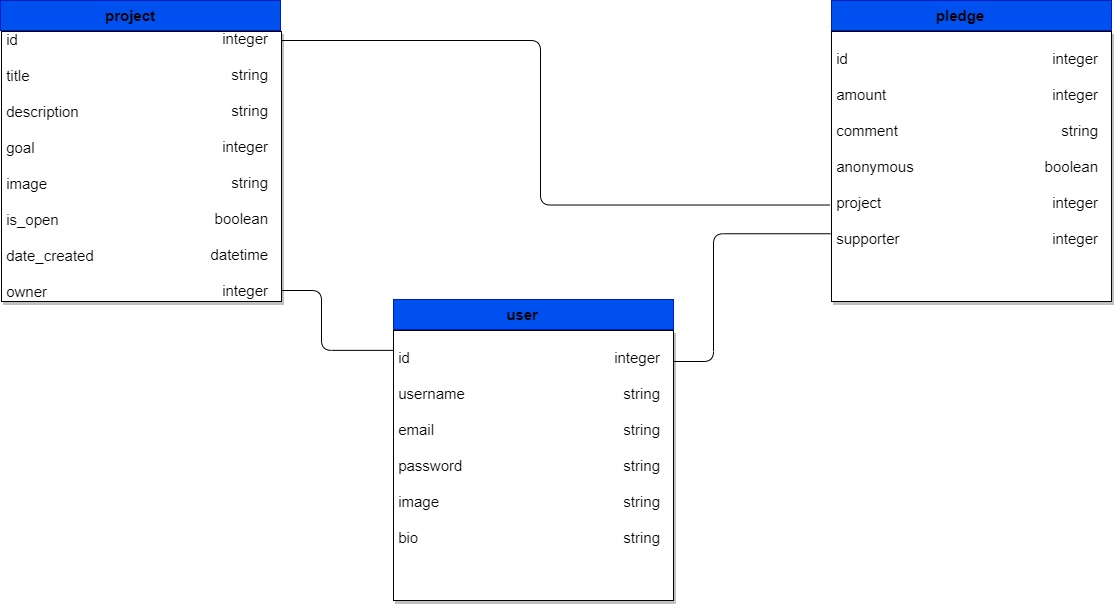

The diagram above was exported from draw.io. Its source (the exported page's mxGraphModel, read from the mxfile embedded in the PNG):
<mxGraphModel dx="1692" dy="1728" grid="1" gridSize="10" guides="1" tooltips="1" connect="1" arrows="1" fold="1" page="1" pageScale="1" pageWidth="850" pageHeight="1100" math="0" shadow="0">
  <root>
    <mxCell id="0" />
    <mxCell id="1" parent="0" />
    <mxCell id="14" value="" style="whiteSpace=wrap;html=1;fontFamily=Helvetica;fontSize=15;fontColor=default;shadow=1;movable=0;resizable=0;rotatable=0;deletable=0;editable=0;connectable=0;" vertex="1" parent="1">
      <mxGeometry x="1" y="151" width="280" height="270" as="geometry" />
    </mxCell>
    <mxCell id="9" value="" style="whiteSpace=wrap;html=1;fontFamily=Helvetica;fontSize=11;fontColor=#ffffff;fillColor=#0050ef;strokeColor=#001DBC;movable=0;resizable=0;rotatable=0;deletable=0;editable=0;connectable=0;" vertex="1" parent="1">
      <mxGeometry y="120" width="280" height="30" as="geometry" />
    </mxCell>
    <mxCell id="10" value="project" style="text;strokeColor=none;align=center;fillColor=none;html=1;verticalAlign=middle;whiteSpace=wrap;rounded=0;fontFamily=Helvetica;fontSize=15;fontColor=default;fontStyle=1;movable=0;resizable=0;rotatable=0;deletable=0;editable=0;connectable=0;" vertex="1" parent="1">
      <mxGeometry x="100" y="120" width="60" height="30" as="geometry" />
    </mxCell>
    <mxCell id="11" value="&lt;span style=&quot;background-color: initial;&quot;&gt;&amp;nbsp;id&lt;br&gt;&lt;/span&gt;&lt;br&gt;&lt;span style=&quot;background-color: initial;&quot;&gt;&amp;nbsp;title&lt;br&gt;&lt;/span&gt;&lt;br&gt;&lt;span style=&quot;background-color: initial;&quot;&gt;&amp;nbsp;description&lt;br&gt;&lt;/span&gt;&lt;br&gt;&lt;span style=&quot;background-color: initial;&quot;&gt;&amp;nbsp;goal&lt;br&gt;&lt;/span&gt;&lt;br&gt;&lt;span style=&quot;background-color: initial;&quot;&gt;&amp;nbsp;image&lt;br&gt;&lt;/span&gt;&lt;br&gt;&lt;span style=&quot;background-color: initial;&quot;&gt;&amp;nbsp;is_open&lt;br&gt;&lt;/span&gt;&lt;br&gt;&lt;span style=&quot;background-color: initial;&quot;&gt;&amp;nbsp;date_created&lt;br&gt;&lt;/span&gt;&lt;br&gt;&lt;span style=&quot;background-color: initial;&quot;&gt;&amp;nbsp;owner&lt;/span&gt;" style="text;strokeColor=none;align=left;fillColor=none;html=1;verticalAlign=middle;whiteSpace=wrap;rounded=0;fontFamily=Helvetica;fontSize=15;fontColor=default;movable=0;resizable=0;rotatable=0;deletable=0;editable=0;connectable=0;" vertex="1" parent="1">
      <mxGeometry y="150" width="100" height="270" as="geometry" />
    </mxCell>
    <mxCell id="13" value="&lt;span style=&quot;background-color: initial;&quot;&gt;integer&lt;br&gt;&lt;/span&gt;&lt;br&gt;&lt;span style=&quot;background-color: initial;&quot;&gt;string&lt;br&gt;&lt;/span&gt;&lt;br&gt;&lt;span style=&quot;background-color: initial;&quot;&gt;string&lt;br&gt;&lt;/span&gt;&lt;br&gt;&lt;span style=&quot;background-color: initial;&quot;&gt;integer&lt;br&gt;&lt;/span&gt;&lt;span style=&quot;background-color: initial;&quot;&gt;&lt;br&gt;string&lt;br&gt;&lt;/span&gt;&lt;br&gt;&lt;span style=&quot;background-color: initial;&quot;&gt;boolean&lt;br&gt;&lt;/span&gt;&lt;br&gt;&lt;span style=&quot;background-color: initial;&quot;&gt;datetime&lt;br&gt;&lt;br&gt;integer&lt;br&gt;&lt;/span&gt;" style="text;strokeColor=none;align=right;fillColor=none;html=1;verticalAlign=middle;whiteSpace=wrap;rounded=0;fontFamily=Helvetica;fontSize=15;fontColor=default;movable=0;resizable=0;rotatable=0;deletable=0;editable=0;connectable=0;" vertex="1" parent="1">
      <mxGeometry x="180" y="150" width="90" height="268" as="geometry" />
    </mxCell>
    <mxCell id="15" value="" style="whiteSpace=wrap;html=1;fontFamily=Helvetica;fontSize=15;fontColor=default;shadow=1;movable=0;resizable=0;rotatable=0;deletable=0;editable=0;connectable=0;" vertex="1" parent="1">
      <mxGeometry x="393" y="450" width="280" height="270" as="geometry" />
    </mxCell>
    <mxCell id="16" value="" style="whiteSpace=wrap;html=1;fontFamily=Helvetica;fontSize=11;fontColor=#ffffff;fillColor=#0050ef;strokeColor=#001DBC;movable=0;resizable=0;rotatable=0;deletable=0;editable=0;connectable=0;" vertex="1" parent="1">
      <mxGeometry x="393" y="419" width="280" height="30" as="geometry" />
    </mxCell>
    <mxCell id="17" value="user" style="text;strokeColor=none;align=center;fillColor=none;html=1;verticalAlign=middle;whiteSpace=wrap;rounded=0;fontFamily=Helvetica;fontSize=15;fontColor=default;fontStyle=1;movable=0;resizable=0;rotatable=0;deletable=0;editable=0;connectable=0;" vertex="1" parent="1">
      <mxGeometry x="492" y="419" width="60" height="30" as="geometry" />
    </mxCell>
    <mxCell id="18" value="&lt;span style=&quot;background-color: initial;&quot;&gt;&amp;nbsp;id&lt;br&gt;&lt;/span&gt;&lt;br&gt;&lt;span style=&quot;background-color: initial;&quot;&gt;&amp;nbsp;username&lt;br&gt;&lt;/span&gt;&lt;br&gt;&lt;span style=&quot;background-color: initial;&quot;&gt;&amp;nbsp;email&lt;br&gt;&lt;/span&gt;&lt;br&gt;&lt;span style=&quot;background-color: initial;&quot;&gt;&amp;nbsp;password&lt;br&gt;&lt;/span&gt;&lt;br&gt;&lt;span style=&quot;background-color: initial;&quot;&gt;&amp;nbsp;image&lt;br&gt;&lt;/span&gt;&lt;br&gt;&lt;span style=&quot;background-color: initial;&quot;&gt;&amp;nbsp;bio&lt;br&gt;&lt;/span&gt;&lt;br&gt;&lt;span style=&quot;background-color: initial;&quot;&gt;&amp;nbsp;&lt;/span&gt;" style="text;strokeColor=none;align=left;fillColor=none;html=1;verticalAlign=middle;whiteSpace=wrap;rounded=0;fontFamily=Helvetica;fontSize=15;fontColor=default;movable=0;resizable=0;rotatable=0;deletable=0;editable=0;connectable=0;" vertex="1" parent="1">
      <mxGeometry x="392" y="449" width="100" height="271" as="geometry" />
    </mxCell>
    <mxCell id="19" value="&lt;span style=&quot;background-color: initial;&quot;&gt;integer&lt;br&gt;&lt;/span&gt;&lt;br&gt;&lt;span style=&quot;background-color: initial;&quot;&gt;string&lt;br&gt;&lt;/span&gt;&lt;br&gt;&lt;span style=&quot;background-color: initial;&quot;&gt;string&lt;br&gt;&lt;/span&gt;&lt;br&gt;&lt;span style=&quot;background-color: initial;&quot;&gt;string&lt;br&gt;&lt;/span&gt;&lt;span style=&quot;background-color: initial;&quot;&gt;&lt;br&gt;string&lt;br&gt;&lt;/span&gt;&lt;br&gt;&lt;span style=&quot;background-color: initial;&quot;&gt;string&lt;br&gt;&lt;/span&gt;&lt;span style=&quot;background-color: initial;&quot;&gt;&lt;br&gt;&lt;br&gt;&lt;/span&gt;" style="text;strokeColor=none;align=right;fillColor=none;html=1;verticalAlign=middle;whiteSpace=wrap;rounded=0;fontFamily=Helvetica;fontSize=15;fontColor=default;movable=0;resizable=0;rotatable=0;deletable=0;editable=0;connectable=0;" vertex="1" parent="1">
      <mxGeometry x="572" y="450" width="90" height="270" as="geometry" />
    </mxCell>
    <mxCell id="20" value="" style="whiteSpace=wrap;html=1;fontFamily=Helvetica;fontSize=15;fontColor=default;shadow=1;movable=0;resizable=0;rotatable=0;deletable=0;editable=0;connectable=0;" vertex="1" parent="1">
      <mxGeometry x="831" y="151" width="280" height="270" as="geometry" />
    </mxCell>
    <mxCell id="21" value="" style="whiteSpace=wrap;html=1;fontFamily=Helvetica;fontSize=11;fontColor=#ffffff;fillColor=#0050ef;strokeColor=#001DBC;movable=0;resizable=0;rotatable=0;deletable=0;editable=0;connectable=0;" vertex="1" parent="1">
      <mxGeometry x="831" y="120" width="280" height="30" as="geometry" />
    </mxCell>
    <mxCell id="22" value="pledge" style="text;strokeColor=none;align=center;fillColor=none;html=1;verticalAlign=middle;whiteSpace=wrap;rounded=0;fontFamily=Helvetica;fontSize=15;fontColor=default;fontStyle=1;movable=0;resizable=0;rotatable=0;deletable=0;editable=0;connectable=0;" vertex="1" parent="1">
      <mxGeometry x="930" y="120" width="60" height="30" as="geometry" />
    </mxCell>
    <mxCell id="23" value="&lt;span style=&quot;background-color: initial;&quot;&gt;&amp;nbsp;id&lt;br&gt;&lt;/span&gt;&lt;br&gt;&lt;span style=&quot;background-color: initial;&quot;&gt;&amp;nbsp;amount&lt;br&gt;&lt;/span&gt;&lt;br&gt;&lt;span style=&quot;background-color: initial;&quot;&gt;&amp;nbsp;comment&lt;br&gt;&lt;/span&gt;&lt;br&gt;&lt;span style=&quot;background-color: initial;&quot;&gt;&amp;nbsp;anonymous&lt;br&gt;&lt;/span&gt;&lt;br&gt;&lt;span style=&quot;background-color: initial;&quot;&gt;&amp;nbsp;project&lt;br&gt;&lt;/span&gt;&lt;br&gt;&lt;span style=&quot;background-color: initial;&quot;&gt;&amp;nbsp;supporter&lt;br&gt;&lt;/span&gt;&lt;br&gt;&lt;span style=&quot;background-color: initial;&quot;&gt;&amp;nbsp;&lt;/span&gt;" style="text;strokeColor=none;align=left;fillColor=none;html=1;verticalAlign=middle;whiteSpace=wrap;rounded=0;fontFamily=Helvetica;fontSize=15;fontColor=default;movable=0;resizable=0;rotatable=0;deletable=0;editable=0;connectable=0;" vertex="1" parent="1">
      <mxGeometry x="830" y="150" width="100" height="271" as="geometry" />
    </mxCell>
    <mxCell id="24" value="&lt;span style=&quot;background-color: initial;&quot;&gt;integer&lt;br&gt;&lt;/span&gt;&lt;br&gt;&lt;span style=&quot;background-color: initial;&quot;&gt;integer&lt;br&gt;&lt;/span&gt;&lt;br&gt;&lt;span style=&quot;background-color: initial;&quot;&gt;string&lt;br&gt;&lt;/span&gt;&lt;br&gt;&lt;span style=&quot;background-color: initial;&quot;&gt;boolean&lt;br&gt;&lt;/span&gt;&lt;span style=&quot;background-color: initial;&quot;&gt;&lt;br&gt;integer&lt;br&gt;&lt;/span&gt;&lt;br&gt;&lt;span style=&quot;background-color: initial;&quot;&gt;integer&lt;br&gt;&lt;/span&gt;&lt;span style=&quot;background-color: initial;&quot;&gt;&lt;br&gt;&lt;br&gt;&lt;/span&gt;" style="text;strokeColor=none;align=right;fillColor=none;html=1;verticalAlign=middle;whiteSpace=wrap;rounded=0;fontFamily=Helvetica;fontSize=15;fontColor=default;movable=0;resizable=0;rotatable=0;deletable=0;editable=0;connectable=0;" vertex="1" parent="1">
      <mxGeometry x="1010" y="151" width="90" height="270" as="geometry" />
    </mxCell>
    <mxCell id="29" value="" style="edgeStyle=elbowEdgeStyle;orthogonalLoop=1;jettySize=auto;html=1;rounded=1;labelBackgroundColor=default;strokeColor=default;fontFamily=Helvetica;fontSize=15;fontColor=default;endArrow=none;endFill=0;shape=connector;entryX=0.002;entryY=0.077;entryDx=0;entryDy=0;entryPerimeter=0;movable=0;resizable=0;rotatable=0;deletable=0;editable=0;connectable=0;" edge="1" parent="1">
      <mxGeometry width="80" relative="1" as="geometry">
        <mxPoint x="281" y="410" as="sourcePoint" />
        <mxPoint x="393.20000000000005" y="469.86699999999996" as="targetPoint" />
        <Array as="points">
          <mxPoint x="321" y="480" />
        </Array>
      </mxGeometry>
    </mxCell>
    <mxCell id="30" value="" style="edgeStyle=elbowEdgeStyle;orthogonalLoop=1;jettySize=auto;html=1;rounded=1;labelBackgroundColor=default;strokeColor=default;fontFamily=Helvetica;fontSize=15;fontColor=default;endArrow=none;endFill=0;shape=connector;entryX=0;entryY=0.75;entryDx=0;entryDy=0;movable=0;resizable=0;rotatable=0;deletable=0;editable=0;connectable=0;" edge="1" parent="1" target="23">
      <mxGeometry width="80" relative="1" as="geometry">
        <mxPoint x="673" y="481" as="sourcePoint" />
        <mxPoint x="785.2000000000002" y="540.867" as="targetPoint" />
        <Array as="points">
          <mxPoint x="713" y="551" />
        </Array>
      </mxGeometry>
    </mxCell>
    <mxCell id="31" value="" style="edgeStyle=elbowEdgeStyle;orthogonalLoop=1;jettySize=auto;html=1;rounded=1;labelBackgroundColor=default;strokeColor=default;fontFamily=Helvetica;fontSize=15;fontColor=default;endArrow=none;endFill=0;shape=connector;entryX=-0.007;entryY=0.644;entryDx=0;entryDy=0;entryPerimeter=0;movable=0;resizable=0;rotatable=0;deletable=0;editable=0;connectable=0;" edge="1" parent="1" target="23">
      <mxGeometry width="80" relative="1" as="geometry">
        <mxPoint x="281" y="160" as="sourcePoint" />
        <mxPoint x="393.20000000000016" y="219.86699999999996" as="targetPoint" />
        <Array as="points">
          <mxPoint x="540" y="250" />
        </Array>
      </mxGeometry>
    </mxCell>
  </root>
</mxGraphModel>